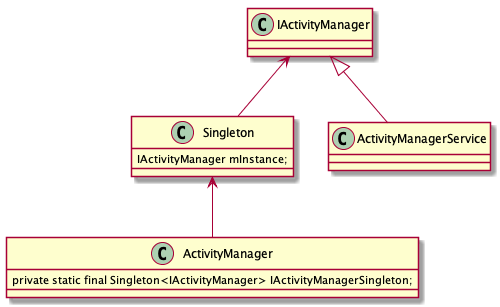

The diagram above was rendered by PlantUML. Its source (embedded in the PNG):
@startuml

class ActivityManager{
	private static final Singleton<IActivityManager> IActivityManagerSingleton;
}

class Singleton{
	IActivityManager mInstance;
}

class IActivityManager{
	
}

class ActivityManagerService{
	
}

ActivityManagerService -up-|> IActivityManager

Singleton -up-> IActivityManager

ActivityManager -up-> Singleton

@enduml